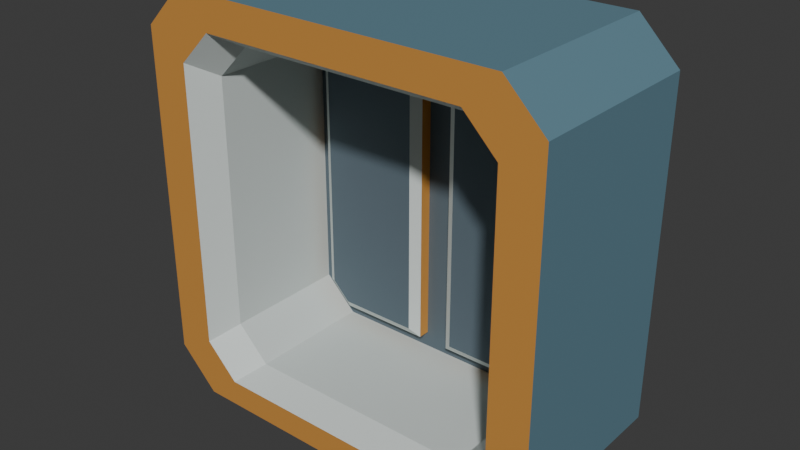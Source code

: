 # Source: source.blend  (saved by Blender 4.3.34; exported with 4.5.12 LTS)
import bpy
from mathutils import Matrix  # noqa: F401  (used for matrix-valued properties, if any)

bpy.ops.wm.read_factory_settings(use_empty=True)
scene = bpy.context.scene
scene.name = 'Scene'

# ---- collections
col_collection = bpy.data.collections.new('Collection'); scene.collection.children.link(col_collection)

# ---- materials (node trees are filled in below, after node groups)
mat_shell_mutedblue = bpy.data.materials.new('Shell_MutedBlue')
mat_shell_mutedblue.diffuse_color = (0.14, 0.27, 0.34, 1.0)
mat_interior_warmivory = bpy.data.materials.new('Interior_WarmIvory')
mat_interior_warmivory.diffuse_color = (0.64, 0.69, 0.67, 1.0)
mat_frontrim_amber = bpy.data.materials.new('FrontRim_Amber')
mat_frontrim_amber.diffuse_color = (0.76, 0.35, 0.075, 1.0)
mat_doorfield_charcoal = bpy.data.materials.new('DoorField_Charcoal')
mat_doorfield_charcoal.diffuse_color = (0.1, 0.14, 0.17, 1.0)

# ---- material node trees
mat_shell_mutedblue.use_nodes = True; mat_shell_mutedblue.node_tree.nodes.clear()
_N = mat_shell_mutedblue.node_tree.nodes; _L = mat_shell_mutedblue.node_tree.links
n0 = _N.new('ShaderNodeBsdfPrincipled'); n0.name = 'Principled BSDF'; n0.location = (10, 300)
n0.inputs[0].default_value = (0.14, 0.27, 0.34, 1.0)
n0.inputs[1].default_value = 0.15
n0.inputs[2].default_value = 0.53
n1 = _N.new('ShaderNodeOutputMaterial'); n1.name = 'Material Output'; n1.location = (300, 300)
_L.new(n0.outputs[0], n1.inputs[0])
n1.is_active_output = True
mat_interior_warmivory.use_nodes = True; mat_interior_warmivory.node_tree.nodes.clear()
_N = mat_interior_warmivory.node_tree.nodes; _L = mat_interior_warmivory.node_tree.links
n0 = _N.new('ShaderNodeBsdfPrincipled'); n0.name = 'Principled BSDF'; n0.location = (10, 300)
n0.inputs[0].default_value = (0.64, 0.69, 0.67, 1.0)
n0.inputs[1].default_value = 0.03
n0.inputs[2].default_value = 0.7
n1 = _N.new('ShaderNodeOutputMaterial'); n1.name = 'Material Output'; n1.location = (300, 300)
_L.new(n0.outputs[0], n1.inputs[0])
n1.is_active_output = True
mat_frontrim_amber.use_nodes = True; mat_frontrim_amber.node_tree.nodes.clear()
_N = mat_frontrim_amber.node_tree.nodes; _L = mat_frontrim_amber.node_tree.links
n0 = _N.new('ShaderNodeBsdfPrincipled'); n0.name = 'Principled BSDF'; n0.location = (10, 300)
n0.inputs[0].default_value = (0.76, 0.35, 0.075, 1.0)
n0.inputs[1].default_value = 0.22
n0.inputs[2].default_value = 0.47
n1 = _N.new('ShaderNodeOutputMaterial'); n1.name = 'Material Output'; n1.location = (300, 300)
_L.new(n0.outputs[0], n1.inputs[0])
n1.is_active_output = True
mat_doorfield_charcoal.use_nodes = True; mat_doorfield_charcoal.node_tree.nodes.clear()
_N = mat_doorfield_charcoal.node_tree.nodes; _L = mat_doorfield_charcoal.node_tree.links
n0 = _N.new('ShaderNodeBsdfPrincipled'); n0.name = 'Principled BSDF'; n0.location = (10, 300)
n0.inputs[0].default_value = (0.1, 0.14, 0.17, 1.0)
n0.inputs[1].default_value = 0.05
n0.inputs[2].default_value = 0.76
n1 = _N.new('ShaderNodeOutputMaterial'); n1.name = 'Material Output'; n1.location = (300, 300)
_L.new(n0.outputs[0], n1.inputs[0])
n1.is_active_output = True

# ---- world
world_world = bpy.data.worlds.new('World'); scene.world = world_world
world_world.use_nodes = True; world_world.node_tree.nodes.clear()
_N = world_world.node_tree.nodes; _L = world_world.node_tree.links
n0 = _N.new('ShaderNodeOutputWorld'); n0.name = 'World Output'; n0.location = (300, 300)
n1 = _N.new('ShaderNodeBackground'); n1.name = 'Background'; n1.location = (10, 300)
n1.inputs[0].default_value = (0.05088, 0.05088, 0.05088, 1.0)
_L.new(n1.outputs[0], n0.inputs[0])
n0.is_active_output = True
world_world.color = (0.05088, 0.05088, 0.05088)
world_world.sun_shadow_jitter_overblur = 0.0

# ---- meshes
me_deeprecessintegralsplitpanelbulkhead = bpy.data.meshes.new('DeepRecessIntegralSplitPanelBulkhead')
me_deeprecessintegralsplitpanelbulkhead.from_pydata([(-1.25, -0.85, 0.0), (0.0, -0.85, 0.0), (0.0, 0.55, 0.0), (-1.25, 0.55, 0.0), (1.25, -0.85, 0.0), (1.25, 0.55, 0.0), (1.55, -0.85, 0.3), (1.55, 0.55, 0.3), (1.55, -0.85, 2.8), (1.55, 0.55, 2.8), (1.25, -0.85, 3.1), (1.25, 0.55, 3.1), (0.0, -0.85, 3.1), (0.0, 0.55, 3.1), (-1.25, -0.85, 3.1), (-1.25, 0.55, 3.1), (-1.55, -0.85, 2.8), (-1.55, 0.55, 2.8), (-1.55, -0.85, 0.3), (-1.55, 0.55, 0.3), (0.0, -0.85, 0.2), (-1.0, -0.85, 0.2), (1.0, -0.85, 0.2), (1.25, -0.85, 0.45), (1.25, -0.85, 2.6), (1.0, -0.85, 2.85), (0.0, -0.85, 2.85), (-1.0, -0.85, 2.85), (-1.25, -0.85, 2.6), (-1.25, -0.85, 0.45), (0.0, -0.64, 0.3), (-0.88, -0.64, 0.3), (0.88, -0.64, 0.3), (1.13, -0.64, 0.55), (1.13, -0.64, 2.48), (0.88, -0.64, 2.73), (0.0, -0.64, 2.73), (-0.88, -0.64, 2.73), (-1.13, -0.64, 2.48), (-1.13, -0.64, 0.55), (0.0, 0.32, 0.3), (-0.88, 0.32, 0.3), (0.88, 0.32, 0.3), (1.13, 0.32, 0.55), (1.13, 0.32, 2.48), (0.88, 0.32, 2.73), (0.0, 0.32, 2.73), (-0.88, 0.32, 2.73), (-1.13, 0.32, 2.48), (-1.13, 0.32, 0.55), (-0.12, 0.32, 0.42), (-0.8303, 0.32, 0.42), (-0.12, 0.32, 2.61), (-0.8303, 0.32, 2.61), (-1.01, 0.32, 2.43), (-1.01, 0.32, 0.5997), (-0.12, 0.23, 0.42), (-0.8303, 0.23, 0.42), (-0.12, 0.23, 2.61), (-0.8303, 0.23, 2.61), (-1.01, 0.23, 2.43), (-1.01, 0.23, 0.5997), (-0.19, 0.18, 0.49), (-0.8013, 0.18, 0.49), (-0.19, 0.18, 2.54), (-0.8013, 0.18, 2.54), (-0.94, 0.18, 2.401), (-0.94, 0.18, 0.6287), (0.8303, 0.32, 0.42), (0.12, 0.32, 0.42), (1.01, 0.32, 0.5997), (1.01, 0.32, 2.43), (0.8303, 0.32, 2.61), (0.12, 0.32, 2.61), (0.8303, 0.23, 0.42), (0.12, 0.23, 0.42), (1.01, 0.23, 0.5997), (1.01, 0.23, 2.43), (0.8303, 0.23, 2.61), (0.12, 0.23, 2.61), (0.8013, 0.18, 0.49), (0.19, 0.18, 0.49), (0.94, 0.18, 0.6287), (0.94, 0.18, 2.401), (0.8013, 0.18, 2.54), (0.19, 0.18, 2.54)], [], [(2, 1, 0), (3, 2, 0), (5, 4, 1), (2, 5, 1), (7, 6, 4), (5, 7, 4), (9, 8, 6), (7, 9, 6), (11, 10, 8), (9, 11, 8), (13, 12, 10), (11, 13, 10), (15, 14, 12), (13, 15, 12), (17, 16, 14), (15, 17, 14), (19, 18, 16), (17, 19, 16), (3, 0, 18), (19, 3, 18), (0, 1, 20), (0, 20, 21), (1, 4, 22), (1, 22, 20), (4, 6, 23), (4, 23, 22), (6, 8, 24), (6, 24, 23), (8, 10, 25), (8, 25, 24), (10, 12, 26), (10, 26, 25), (12, 14, 27), (12, 27, 26), (14, 16, 28), (14, 28, 27), (16, 18, 29), (16, 29, 28), (18, 0, 21), (18, 21, 29), (21, 20, 30), (21, 30, 31), (20, 22, 32), (20, 32, 30), (22, 23, 33), (22, 33, 32), (23, 24, 34), (23, 34, 33), (24, 25, 35), (24, 35, 34), (25, 26, 36), (25, 36, 35), (26, 27, 37), (26, 37, 36), (27, 28, 38), (27, 38, 37), (28, 29, 39), (28, 39, 38), (29, 21, 31), (29, 31, 39), (31, 30, 40), (31, 40, 41), (30, 32, 42), (30, 42, 40), (32, 33, 43), (32, 43, 42), (33, 34, 44), (33, 44, 43), (34, 35, 45), (34, 45, 44), (35, 36, 46), (35, 46, 45), (36, 37, 47), (36, 47, 46), (37, 38, 48), (37, 48, 47), (38, 39, 49), (38, 49, 48), (39, 31, 41), (39, 41, 49), (2, 3, 19), (5, 2, 19), (7, 5, 19), (9, 7, 19), (11, 9, 19), (13, 11, 19), (15, 13, 19), (19, 17, 15), (41, 40, 50), (41, 50, 51), (40, 46, 52), (40, 52, 50), (46, 47, 53), (46, 53, 52), (47, 48, 54), (47, 54, 53), (48, 49, 55), (48, 55, 54), (49, 41, 51), (49, 51, 55), (51, 50, 56), (51, 56, 57), (50, 52, 58), (50, 58, 56), (52, 53, 59), (52, 59, 58), (53, 54, 60), (53, 60, 59), (54, 55, 61), (54, 61, 60), (55, 51, 57), (55, 57, 61), (57, 56, 62), (57, 62, 63), (56, 58, 64), (56, 64, 62), (58, 59, 65), (58, 65, 64), (59, 60, 66), (59, 66, 65), (60, 61, 67), (60, 67, 66), (61, 57, 63), (61, 63, 67), (67, 63, 62), (67, 62, 64), (67, 64, 65), (65, 66, 67), (40, 42, 68), (40, 68, 69), (42, 43, 70), (42, 70, 68), (43, 44, 71), (43, 71, 70), (44, 45, 72), (44, 72, 71), (45, 46, 73), (45, 73, 72), (46, 40, 69), (46, 69, 73), (69, 68, 74), (69, 74, 75), (68, 70, 76), (68, 76, 74), (70, 71, 77), (70, 77, 76), (71, 72, 78), (71, 78, 77), (72, 73, 79), (72, 79, 78), (73, 69, 75), (73, 75, 79), (75, 74, 80), (75, 80, 81), (74, 76, 82), (74, 82, 80), (76, 77, 83), (76, 83, 82), (77, 78, 84), (77, 84, 83), (78, 79, 85), (78, 85, 84), (79, 75, 81), (79, 81, 85), (85, 81, 80), (85, 80, 82), (85, 82, 83), (83, 84, 85)])
me_deeprecessintegralsplitpanelbulkhead.polygons.foreach_set('material_index', [0, 0, 0, 0, 0, 0, 0, 0, 0, 0, 0, 0, 0, 0, 0, 0, 0, 0, 0, 0, 2, 2, 2, 2, 2, 2, 2, 2, 2, 2, 2, 2, 2, 2, 2, 2, 2, 2, 2, 2, 1, 1, 1, 1, 1, 1, 1, 1, 1, 1, 1, 1, 1, 1, 1, 1, 1, 1, 1, 1, 1, 1, 1, 1, 1, 1, 1, 1, 1, 1, 1, 1, 1, 1, 1, 1, 1, 1, 1, 1, 0, 0, 0, 0, 0, 0, 0, 0, 3, 3, 3, 3, 3, 3, 3, 3, 3, 3, 3, 3, 2, 2, 2, 2, 2, 2, 2, 2, 2, 2, 2, 2, 1, 1, 1, 1, 1, 1, 1, 1, 1, 1, 1, 1, 3, 3, 3, 3, 3, 3, 3, 3, 3, 3, 3, 3, 3, 3, 3, 3, 2, 2, 2, 2, 2, 2, 2, 2, 2, 2, 2, 2, 1, 1, 1, 1, 1, 1, 1, 1, 1, 1, 1, 1, 3, 3, 3, 3])
me_deeprecessintegralsplitpanelbulkhead.materials.append(mat_shell_mutedblue)
me_deeprecessintegralsplitpanelbulkhead.materials.append(mat_interior_warmivory)
me_deeprecessintegralsplitpanelbulkhead.materials.append(mat_frontrim_amber)
me_deeprecessintegralsplitpanelbulkhead.materials.append(mat_doorfield_charcoal)
me_deeprecessintegralsplitpanelbulkhead.update()

# ---- objects
ob_onedeeprecesssplitpanelairlock = bpy.data.objects.new('OneDeepRecessSplitPanelAirlock', None)
ob_deeprecessintegralsplitpanelbulkhead = bpy.data.objects.new('DeepRecessIntegralSplitPanelBulkhead', me_deeprecessintegralsplitpanelbulkhead)

# ---- transforms, parenting, visibility, modifiers, constraints
ob_onedeeprecesssplitpanelairlock.location = (0.0, 0.0, 0.0)
ob_deeprecessintegralsplitpanelbulkhead.parent = ob_onedeeprecesssplitpanelairlock
ob_deeprecessintegralsplitpanelbulkhead.location = (0.0, 0.0, 0.0)

# ---- collection membership
scene.collection.objects.link(ob_onedeeprecesssplitpanelairlock)
scene.collection.objects.link(ob_deeprecessintegralsplitpanelbulkhead)

# ---- scene / render settings (as saved in the file)
scene.frame_start = 1; scene.frame_end = 250; scene.frame_set(1)
scene.render.engine = 'CYCLES'
scene.render.use_compositing = False
scene.cycles.use_denoising = False
scene.cycles.samples = 128
scene.cycles.use_adaptive_sampling = False
scene.cycles.seed = 17
bpy.context.view_layer.update()

# ---- added for rendering (the .blend has no active camera and no usable light): camera, sun
cam_auto = bpy.data.cameras.new('AutoCamera')
cam_auto.lens = 50.0
cam_auto.sensor_width = 36.0
cam_auto.clip_end = 1000.0
ob_auto_camera = bpy.data.objects.new('AutoCamera', cam_auto)
scene.collection.objects.link(ob_auto_camera)
ob_auto_camera.location = (4.25804, -5.25965, 4.95644)
ob_auto_camera.rotation_euler = (1.09748, -7.21219e-08, 0.694738)
scene.camera = ob_auto_camera
light_auto_sun = bpy.data.lights.new('AutoSun', 'SUN')
light_auto_sun.energy = 3.0
light_auto_sun.angle = 0.0523599
ob_auto_sun = bpy.data.objects.new('AutoSun', light_auto_sun)
scene.collection.objects.link(ob_auto_sun)
ob_auto_sun.rotation_euler = (0.872665, 0.174533, 0.523599)
bpy.context.view_layer.update()
